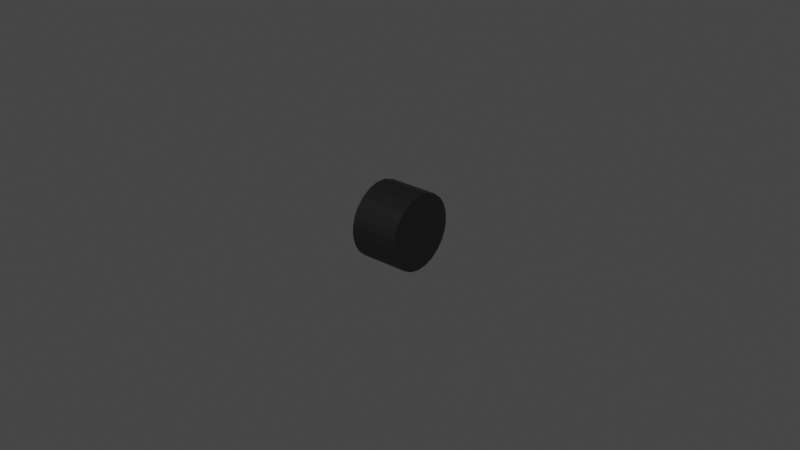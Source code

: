 # Source: generic_knob.blend  (saved by Blender 2.81.16; exported with 4.5.12 LTS)
import bpy
from mathutils import Matrix  # noqa: F401  (used for matrix-valued properties, if any)

bpy.ops.wm.read_factory_settings(use_empty=True)
scene = bpy.context.scene
scene.name = 'Scene'

# ---- collections
col_collection = bpy.data.collections.new('Collection'); scene.collection.children.link(col_collection)

# ---- materials (node trees are filled in below, after node groups)
mat_material = bpy.data.materials.new('Material')
mat_material.use_transparent_shadow = False

# ---- material node trees
mat_material.use_nodes = True; mat_material.node_tree.nodes.clear()
_N = mat_material.node_tree.nodes; _L = mat_material.node_tree.links
n0 = _N.new('ShaderNodeOutputMaterial'); n0.name = 'Material Output'; n0.location = (300, 300)
n1 = _N.new('ShaderNodeBsdfPrincipled'); n1.name = 'Principled BSDF'; n1.location = (10, 300)
n1.distribution = 'GGX'
n1.subsurface_method = 'BURLEY'
n1.inputs[0].default_value = (0.006371, 0.006371, 0.006371, 1.0)
n1.inputs[3].default_value = 1.45
n1.inputs[27].default_value = (0.0, 0.0, 0.0, 1.0)
n1.inputs[28].default_value = 1.0
_L.new(n1.outputs[0], n0.inputs[0])
n0.is_active_output = True

# ---- world
world_world = bpy.data.worlds.new('World'); scene.world = world_world
world_world.use_nodes = True; world_world.node_tree.nodes.clear()
_N = world_world.node_tree.nodes; _L = world_world.node_tree.links
n0 = _N.new('ShaderNodeOutputWorld'); n0.name = 'World Output'; n0.location = (300, 300)
n1 = _N.new('ShaderNodeBackground'); n1.name = 'Background'; n1.location = (10, 300)
n1.inputs[0].default_value = (0.05088, 0.05088, 0.05088, 1.0)
_L.new(n1.outputs[0], n0.inputs[0])
n0.is_active_output = True
world_world.color = (0.05088, 0.05088, 0.05088)
world_world.use_sun_shadow = False
world_world.sun_shadow_jitter_overblur = 0.0

# ---- meshes
me_cube_001 = bpy.data.meshes.new('Cube.001')
me_cube_001.from_pydata([(-0.01539, -0.0004952, 0.012), (-0.01539, -0.01043, 0.00471), (-0.01539, -0.01006, -0.005458), (-0.01539, -0.0003997, -0.01196), (-0.01539, 0.01089, -0.006289), (-0.01539, 0.01144, 0.005348), (-0.01539, 0.01144, 0.005348), (-0.01539, -0.006883, 0.00941), (-0.01539, 0.006624, 0.01047), (-0.01539, 0.01266, -0.0007149), (-0.01539, 0.006268, -0.01062), (-0.01539, -0.006508, -0.009648), (-0.01539, -0.01137, -0.0005112), (-0.01539, 0.002809, -0.01181), (-0.01539, 0.009098, -0.008543), (-0.01539, 0.01205, -0.003838), (-0.01539, 0.01241, 0.002563), (-0.01539, 0.01144, 0.005348), (-0.01539, 0.009675, 0.007984), (-0.01539, 0.00285, 0.01186), (-0.01539, -0.003752, 0.01123), (-0.01539, -0.009149, 0.007011), (-0.01539, -0.01117, 0.00226), (-0.01539, -0.01094, -0.0032), (-0.01539, -0.008715, -0.007531), (-0.01539, -0.003537, -0.01126), (0.0, -0.0004952, 0.012), (0.0, -0.01043, 0.00471), (0.0, -0.01006, -0.005458), (0.0, -0.0003997, -0.01196), (0.0, 0.01089, -0.006289), (0.0, 0.01144, 0.005348), (0.0, 0.01144, 0.005348), (0.0, -0.006883, 0.00941), (0.0, 0.006624, 0.01047), (0.0, 0.01266, -0.0007149), (0.0, 0.006268, -0.01062), (0.0, -0.006508, -0.009648), (0.0, -0.01137, -0.0005112), (0.0, 0.002809, -0.01181), (0.0, 0.009098, -0.008543), (0.0, 0.01205, -0.003838), (0.0, 0.01241, 0.002563), (0.0, 0.01144, 0.005348), (0.0, 0.009675, 0.007984), (0.0, 0.00285, 0.01186), (0.0, -0.003752, 0.01123), (0.0, -0.009149, 0.007011), (0.0, -0.01117, 0.00226), (0.0, -0.01094, -0.0032), (0.0, -0.008715, -0.007531), (0.0, -0.003537, -0.01126)], [], [(11, 24, 2, 23, 12, 22, 1, 21, 7, 20, 0, 19, 8, 18, 6, 17, 5, 16, 9, 15, 4, 14, 10, 13, 3, 25), (37, 51, 29, 39, 36, 40, 30, 41, 35, 42, 31, 43, 32, 44, 34, 45, 26, 46, 33, 47, 27, 48, 38, 49, 28, 50), (0, 26, 45, 19), (25, 51, 37, 11), (18, 44, 32, 6), (7, 33, 46, 20), (10, 36, 39, 13), (19, 45, 34, 8), (1, 27, 47, 21), (4, 30, 40, 14), (20, 46, 26, 0), (12, 38, 48, 22), (13, 39, 29, 3), (9, 35, 41, 15), (21, 47, 33, 7), (2, 28, 49, 23), (14, 40, 36, 10), (5, 31, 42, 16), (22, 48, 27, 1), (11, 37, 50, 24), (15, 41, 30, 4), (6, 32, 43, 17), (23, 49, 38, 12), (3, 29, 51, 25), (16, 42, 35, 9), (8, 34, 44, 18), (24, 50, 28, 2), (17, 43, 31, 5)])
_uv = me_cube_001.uv_layers.new(name='UVMap')
_uv.uv.foreach_set('vector', [0.0, 0.0, 0.0, 0.0, 0.0, 0.0, 0.0, 0.0, 0.0, 0.0, 0.0, 0.0, 0.0, 0.0, 0.0, 0.0, 0.0, 0.0, 0.0, 0.0, 0.0, 0.0, 0.0, 0.0, 0.0, 0.0, 0.0, 0.0, 0.0, 0.0, 0.0, 0.0, 0.0, 0.0, 0.0, 0.0, 0.0, 0.0, 0.0, 0.0, 0.0, 0.0, 0.0, 0.0, 0.0, 0.0, 0.0, 0.0, 0.0, 0.0, 0.0, 0.0, 0.0, 0.0, 0.0, 0.0, 0.0, 0.0, 0.0, 0.0, 0.0, 0.0, 0.0, 0.0, 0.0, 0.0, 0.0, 0.0, 0.0, 0.0, 0.0, 0.0, 0.0, 0.0, 0.0, 0.0, 0.0, 0.0, 0.0, 0.0, 0.0, 0.0, 0.0, 0.0, 0.0, 0.0, 0.0, 0.0, 0.0, 0.0, 0.0, 0.0, 0.0, 0.0, 0.0, 0.0, 0.0, 0.0, 0.0, 0.0, 0.0, 0.0, 0.0, 0.0, 0.0, 0.0, 0.0, 0.0, 0.0, 0.0, 0.0, 0.0, 0.0, 0.0, 0.0, 0.0, 0.0, 0.0, 0.0, 0.0, 0.0, 0.0, 0.0, 0.0, 0.0, 0.0, 0.0, 0.0, 0.0, 0.0, 0.0, 0.0, 0.0, 0.0, 0.0, 0.0, 0.0, 0.0, 0.0, 0.0, 0.0, 0.0, 0.0, 0.0, 0.0, 0.0, 0.0, 0.0, 0.0, 0.0, 0.0, 0.0, 0.0, 0.0, 0.0, 0.0, 0.0, 0.0, 0.0, 0.0, 0.0, 0.0, 0.0, 0.0, 0.0, 0.0, 0.0, 0.0, 0.0, 0.0, 0.0, 0.0, 0.0, 0.0, 0.0, 0.0, 0.0, 0.0, 0.0, 0.0, 0.0, 0.0, 0.0, 0.0, 0.0, 0.0, 0.0, 0.0, 0.0, 0.0, 0.0, 0.0, 0.0, 0.0, 0.0, 0.0, 0.0, 0.0, 0.0, 0.0, 0.0, 0.0, 0.0, 0.0, 0.0, 0.0, 0.0, 0.0, 0.0, 0.0, 0.0, 0.0, 0.0, 0.0, 0.0, 0.0, 0.0, 0.0, 0.0, 0.0, 0.0, 0.0, 0.0, 0.0, 0.0, 0.0, 0.0, 0.0, 0.0, 0.0, 0.0, 0.0, 0.0, 0.0, 0.0, 0.0, 0.0, 0.0, 0.0, 0.0, 0.0, 0.0, 0.0, 0.0, 0.0, 0.0, 0.0, 0.0, 0.0, 0.0, 0.0, 0.0, 0.0, 0.0, 0.0, 0.0, 0.0, 0.0, 0.0, 0.0, 0.0, 0.0, 0.0, 0.0, 0.0, 0.0, 0.0, 0.0, 0.0, 0.0, 0.0, 0.0, 0.0, 0.0, 0.0, 0.0, 0.0, 0.0, 0.0, 0.0, 0.0, 0.0, 0.0, 0.0, 0.0, 0.0, 0.0, 0.0, 0.0, 0.0, 0.0, 0.0, 0.0, 0.0, 0.0, 0.0, 0.0, 0.0, 0.0, 0.0, 0.0, 0.0, 0.0, 0.0, 0.0, 0.0, 0.0, 0.0, 0.0, 0.0, 0.0, 0.0])
_ca = me_cube_001.color_attributes.new('Col', 'BYTE_COLOR', 'CORNER')
_ca.data.foreach_set('color', [1.0, 1.0, 1.0, 1.0, 1.0, 1.0, 1.0, 1.0, 1.0, 1.0, 1.0, 1.0, 1.0, 1.0, 1.0, 1.0, 1.0, 1.0, 1.0, 1.0, 1.0, 1.0, 1.0, 1.0, 1.0, 1.0, 1.0, 1.0, 1.0, 1.0, 1.0, 1.0, 1.0, 1.0, 1.0, 1.0, 1.0, 1.0, 1.0, 1.0, 1.0, 1.0, 1.0, 1.0, 1.0, 1.0, 1.0, 1.0, 1.0, 1.0, 1.0, 1.0, 1.0, 1.0, 1.0, 1.0, 1.0, 1.0, 1.0, 1.0, 1.0, 1.0, 1.0, 1.0, 1.0, 1.0, 1.0, 1.0, 1.0, 1.0, 1.0, 1.0, 1.0, 1.0, 1.0, 1.0, 1.0, 1.0, 1.0, 1.0, 1.0, 1.0, 1.0, 1.0, 1.0, 1.0, 1.0, 1.0, 1.0, 1.0, 1.0, 1.0, 1.0, 1.0, 1.0, 1.0, 1.0, 1.0, 1.0, 1.0, 1.0, 1.0, 1.0, 1.0, 1.0, 1.0, 1.0, 1.0, 1.0, 1.0, 1.0, 1.0, 1.0, 1.0, 1.0, 1.0, 1.0, 1.0, 1.0, 1.0, 1.0, 1.0, 1.0, 1.0, 1.0, 1.0, 1.0, 1.0, 1.0, 1.0, 1.0, 1.0, 1.0, 1.0, 1.0, 1.0, 1.0, 1.0, 1.0, 1.0, 1.0, 1.0, 1.0, 1.0, 1.0, 1.0, 1.0, 1.0, 1.0, 1.0, 1.0, 1.0, 1.0, 1.0, 1.0, 1.0, 1.0, 1.0, 1.0, 1.0, 1.0, 1.0, 1.0, 1.0, 1.0, 1.0, 1.0, 1.0, 1.0, 1.0, 1.0, 1.0, 1.0, 1.0, 1.0, 1.0, 1.0, 1.0, 1.0, 1.0, 1.0, 1.0, 1.0, 1.0, 1.0, 1.0, 1.0, 1.0, 1.0, 1.0, 1.0, 1.0, 1.0, 1.0, 1.0, 1.0, 1.0, 1.0, 1.0, 1.0, 1.0, 1.0, 1.0, 1.0, 1.0, 1.0, 1.0, 1.0, 1.0, 1.0, 1.0, 1.0, 1.0, 1.0, 1.0, 1.0, 1.0, 1.0, 1.0, 1.0, 1.0, 1.0, 1.0, 1.0, 1.0, 1.0, 1.0, 1.0, 1.0, 1.0, 1.0, 1.0, 1.0, 1.0, 1.0, 1.0, 1.0, 1.0, 1.0, 1.0, 1.0, 1.0, 1.0, 1.0, 1.0, 1.0, 1.0, 1.0, 1.0, 1.0, 1.0, 1.0, 1.0, 1.0, 1.0, 1.0, 1.0, 1.0, 1.0, 1.0, 1.0, 1.0, 1.0, 1.0, 1.0, 1.0, 1.0, 1.0, 1.0, 1.0, 1.0, 1.0, 1.0, 1.0, 1.0, 1.0, 1.0, 1.0, 1.0, 1.0, 1.0, 1.0, 1.0, 1.0, 1.0, 1.0, 1.0, 1.0, 1.0, 1.0, 1.0, 1.0, 1.0, 1.0, 1.0, 1.0, 1.0, 1.0, 1.0, 1.0, 1.0, 1.0, 1.0, 1.0, 1.0, 1.0, 1.0, 1.0, 1.0, 1.0, 1.0, 1.0, 1.0, 1.0, 1.0, 1.0, 1.0, 1.0, 1.0, 1.0, 1.0, 1.0, 1.0, 1.0, 1.0, 1.0, 1.0, 1.0, 1.0, 1.0, 1.0, 1.0, 1.0, 1.0, 1.0, 1.0, 1.0, 1.0, 1.0, 1.0, 1.0, 1.0, 1.0, 1.0, 1.0, 1.0, 1.0, 1.0, 1.0, 1.0, 1.0, 1.0, 1.0, 1.0, 1.0, 1.0, 1.0, 1.0, 1.0, 1.0, 1.0, 1.0, 1.0, 1.0, 1.0, 1.0, 1.0, 1.0, 1.0, 1.0, 1.0, 1.0, 1.0, 1.0, 1.0, 1.0, 1.0, 1.0, 1.0, 1.0, 1.0, 1.0, 1.0, 1.0, 1.0, 1.0, 1.0, 1.0, 1.0, 1.0, 1.0, 1.0, 1.0, 1.0, 1.0, 1.0, 1.0, 1.0, 1.0, 1.0, 1.0, 1.0, 1.0, 1.0, 1.0, 1.0, 1.0, 1.0, 1.0, 1.0, 1.0, 1.0, 1.0, 1.0, 1.0, 1.0, 1.0, 1.0, 1.0, 1.0, 1.0, 1.0, 1.0, 1.0, 1.0, 1.0, 1.0, 1.0, 1.0, 1.0, 1.0, 1.0, 1.0, 1.0, 1.0, 1.0, 1.0, 1.0, 1.0, 1.0, 1.0, 1.0, 1.0, 1.0, 1.0, 1.0, 1.0, 1.0, 1.0, 1.0, 1.0, 1.0, 1.0, 1.0, 1.0, 1.0, 1.0, 1.0, 1.0, 1.0, 1.0, 1.0, 1.0, 1.0, 1.0, 1.0, 1.0, 1.0, 1.0, 1.0, 1.0, 1.0, 1.0, 1.0, 1.0, 1.0, 1.0, 1.0, 1.0, 1.0, 1.0, 1.0, 1.0, 1.0, 1.0, 1.0, 1.0, 1.0, 1.0, 1.0, 1.0, 1.0, 1.0, 1.0, 1.0, 1.0, 1.0, 1.0, 1.0, 1.0, 1.0, 1.0, 1.0, 1.0, 1.0, 1.0, 1.0, 1.0, 1.0, 1.0, 1.0, 1.0, 1.0, 1.0, 1.0, 1.0, 1.0, 1.0, 1.0, 1.0, 1.0, 1.0, 1.0, 1.0, 1.0, 1.0, 1.0, 1.0, 1.0, 1.0, 1.0, 1.0, 1.0, 1.0, 1.0, 1.0, 1.0, 1.0, 1.0, 1.0, 1.0, 1.0, 1.0, 1.0, 1.0, 1.0, 1.0, 1.0, 1.0, 1.0, 1.0, 1.0, 1.0, 1.0, 1.0, 1.0, 1.0, 1.0, 1.0, 1.0, 1.0, 1.0, 1.0, 1.0, 1.0, 1.0, 1.0, 1.0, 1.0, 1.0, 1.0, 1.0, 1.0, 1.0, 1.0, 1.0, 1.0, 1.0, 1.0, 1.0, 1.0, 1.0, 1.0, 1.0, 1.0, 1.0, 1.0, 1.0, 1.0, 1.0, 1.0, 1.0, 1.0, 1.0, 1.0, 1.0, 1.0, 1.0, 1.0, 1.0, 1.0, 1.0, 1.0, 1.0, 1.0, 1.0, 1.0, 1.0, 1.0, 1.0, 1.0, 1.0, 1.0, 1.0, 1.0, 1.0, 1.0, 1.0, 1.0, 1.0, 1.0, 1.0, 1.0, 1.0])
me_cube_001.materials.append(mat_material)
me_cube_001.use_remesh_fix_poles = True
me_cube_001.use_remesh_preserve_attributes = False
me_cube_001.use_mirror_vertex_groups = False
me_cube_001.update()
me_cube_001.normals_split_custom_set([tuple(v) for v in zip(*[iter([-1.0, -2.024e-08, 0.0, -1.0, -2.024e-08, 0.0, -1.0, -2.024e-08, 0.0, -1.0, -2.024e-08, 0.0, -1.0, -2.024e-08, 0.0, -1.0, -2.024e-08, 0.0, -1.0, -2.024e-08, 0.0, -1.0, -2.024e-08, 0.0, -1.0, -2.024e-08, 0.0, -1.0, -2.024e-08, 0.0, -1.0, -2.024e-08, 0.0, -1.0, -2.024e-08, 0.0, -1.0, -2.024e-08, 0.0, -1.0, -2.024e-08, 0.0, -1.0, -2.024e-08, 0.0, -1.0, -2.024e-08, 0.0, -1.0, -2.024e-08, 0.0, -1.0, -2.024e-08, 0.0, -1.0, -2.024e-08, 0.0, -1.0, -2.024e-08, 0.0, -1.0, -2.024e-08, 0.0, -1.0, -2.024e-08, 0.0, -1.0, -2.024e-08, 0.0, -1.0, -2.024e-08, 0.0, -1.0, -2.024e-08, 0.0, -1.0, -2.024e-08, 0.0, 1.0, 0.0, 0.0, 1.0, 0.0, 0.0, 1.0, 0.0, 0.0, 1.0, 0.0, 0.0, 1.0, 0.0, 0.0, 1.0, 0.0, 0.0, 1.0, 0.0, 0.0, 1.0, 0.0, 0.0, 1.0, 0.0, 0.0, 1.0, 0.0, 0.0, 1.0, 0.0, 0.0, 1.0, 0.0, 0.0, 1.0, 0.0, 0.0, 1.0, 0.0, 0.0, 1.0, 0.0, 0.0, 1.0, 0.0, 0.0, 1.0, 0.0, 0.0, 1.0, 0.0, 0.0, 1.0, 0.0, 0.0, 1.0, 0.0, 0.0, 1.0, 0.0, 0.0, 1.0, 0.0, 0.0, 1.0, 0.0, 0.0, 1.0, 0.0, 0.0, 1.0, 0.0, 0.0, 1.0, 0.0, 0.0, -1.703e-08, 0.04431, 0.999, -1.703e-08, 0.04431, 0.999, -1.703e-08, 0.04431, 0.999, -1.703e-08, 0.04431, 0.999, 5.353e-08, -0.476, -0.8794, 5.353e-08, -0.476, -0.8794, 5.353e-08, -0.476, -0.8794, 5.353e-08, -0.476, -0.8794, 0.0, 0.8307, 0.5567, 0.0, 0.8307, 0.5567, 0.0, 0.8307, 0.5567, 0.0, 0.8307, 0.5567, 4.692e-08, -0.5016, 0.8651, 4.692e-08, -0.5016, 0.8651, 4.692e-08, -0.5016, 0.8651, 4.692e-08, -0.5016, 0.8651, -4.883e-08, 0.327, -0.945, -4.883e-08, 0.327, -0.945, -4.883e-08, 0.327, -0.945, -4.883e-08, 0.327, -0.945, -3.879e-08, 0.3445, 0.9388, -3.879e-08, 0.3445, 0.9388, -3.879e-08, 0.3445, 0.9388, -3.879e-08, 0.3445, 0.9388, 0.0, -0.8729, 0.4878, 0.0, -0.8729, 0.4878, 0.0, -0.8729, 0.4878, 0.0, -0.8729, 0.4878, 0.0, 0.7823, -0.6229, 0.0, 0.7823, -0.6229, 0.0, 0.7823, -0.6229, 0.0, 0.7823, -0.6229, -2.799e-09, -0.2327, 0.9725, -2.799e-09, -0.2327, 0.9725, -2.799e-09, -0.2327, 0.9725, -2.799e-09, -0.2327, 0.9725, 0.0, -0.9975, 0.07103, 0.0, -0.9975, 0.07103, 0.0, -0.9975, 0.07103, 0.0, -0.9975, 0.07103, -3.875e-09, 0.04658, -0.9989, -3.875e-09, 0.04658, -0.9989, -3.875e-09, 0.04658, -0.9989, -3.875e-09, 0.04658, -0.9989, 0.0, 0.9812, -0.193, 0.0, 0.9812, -0.193, 0.0, 0.9812, -0.193, 0.0, 0.9812, -0.193, 1.465e-08, -0.727, 0.6867, 1.465e-08, -0.727, 0.6867, 1.465e-08, -0.727, 0.6867, 1.465e-08, -0.727, 0.6867, 0.0, -0.9315, -0.3637, 0.0, -0.9315, -0.3637, 0.0, -0.9315, -0.3637, 0.0, -0.9315, -0.3637, -2.418e-08, 0.5908, -0.8068, -2.418e-08, 0.5908, -0.8068, -2.418e-08, 0.5908, -0.8068, -2.418e-08, 0.5908, -0.8068, 0.0, 0.9443, 0.3291, 0.0, 0.9443, 0.3291, 0.0, 0.9443, 0.3291, 0.0, 0.9443, 0.3291, 0.0, -0.9573, 0.2891, 0.0, -0.9573, 0.2891, 0.0, -0.9573, 0.2891, 0.0, -0.9573, 0.2891, 0.0, -0.6921, -0.7218, 0.0, -0.6921, -0.7218, 0.0, -0.6921, -0.7218, 0.0, -0.6921, -0.7218, 0.0, 0.9049, -0.4256, 0.0, 0.9049, -0.4256, 0.0, 0.9049, -0.4256, 0.0, 0.9049, -0.4256, 0.0, 0.0, 1.0, 0.0, 0.0, 1.0, 0.0, 0.0, 1.0, 0.0, 0.0, 1.0, 0.0, -0.9875, -0.1574, 0.0, -0.9875, -0.1574, 0.0, -0.9875, -0.1574, 0.0, -0.9875, -0.1574, -5.296e-08, -0.2195, -0.9756, -5.296e-08, -0.2195, -0.9756, -5.296e-08, -0.2195, -0.9756, -5.296e-08, -0.2195, -0.9756, 0.0, 0.9972, 0.07539, 0.0, 0.9972, 0.07539, 0.0, 0.9972, 0.07539, 0.0, 0.9972, 0.07539, 0.0, 0.6318, 0.7751, 0.0, 0.6318, 0.7751, 0.0, 0.6318, 0.7751, 0.0, 0.6318, 0.7751, 0.0, -0.8386, -0.5447, 0.0, -0.8386, -0.5447, 0.0, -0.8386, -0.5447, 0.0, -0.8386, -0.5447, 0.0, 0.0, 1.0, 0.0, 0.0, 1.0, 0.0, 0.0, 1.0, 0.0, 0.0, 1.0])] * 3)])

# ---- objects
ob_cube = bpy.data.objects.new('Cube', me_cube_001)

# ---- transforms, parenting, visibility, modifiers, constraints
ob_cube.location = (0.0, 0.0, 0.0)
ob_cube.color = (0.8, 0.8, 0.8, 1.0)
ob_cube.lineart.crease_threshold = 0.0

# ---- collection membership
col_collection.objects.link(ob_cube)

# ---- scene / render settings (as saved in the file)
scene.frame_start = 1; scene.frame_end = 30; scene.frame_set(30)
scene.render.engine = 'BLENDER_EEVEE_NEXT'
scene.cycles.use_denoising = False
scene.cycles.samples = 128
scene.cycles.sampling_pattern = 'TABULATED_SOBOL'
scene.cycles.use_adaptive_sampling = False
scene.cycles.use_light_tree = False
scene.view_settings.view_transform = 'Filmic'
bpy.context.view_layer.update()

# ---- added for rendering (the .blend has no active camera and no usable light): camera, sun
cam_auto = bpy.data.cameras.new('AutoCamera')
cam_auto.lens = 50.0
cam_auto.sensor_width = 36.0
cam_auto.clip_end = 1000.0
ob_auto_camera = bpy.data.objects.new('AutoCamera', cam_auto)
scene.collection.objects.link(ob_auto_camera)
ob_auto_camera.location = (0.17735, -0.22141, 0.148057)
ob_auto_camera.rotation_euler = (1.09748, -7.21219e-08, 0.694738)
scene.camera = ob_auto_camera
light_auto_sun = bpy.data.lights.new('AutoSun', 'SUN')
light_auto_sun.energy = 3.0
light_auto_sun.angle = 0.0523599
ob_auto_sun = bpy.data.objects.new('AutoSun', light_auto_sun)
scene.collection.objects.link(ob_auto_sun)
ob_auto_sun.rotation_euler = (0.872665, 0.174533, 0.523599)
bpy.context.view_layer.update()
